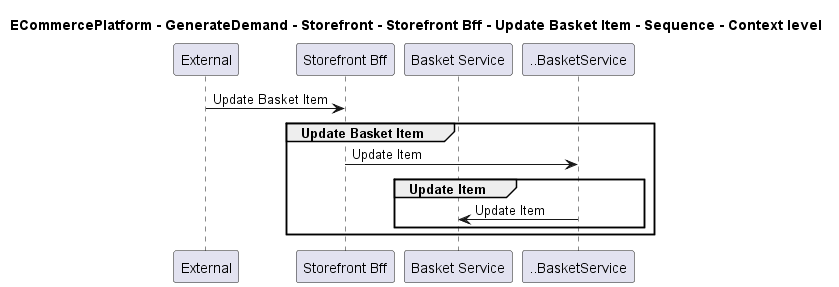

The diagram above was rendered by PlantUML. Its source (embedded in the PNG):
@startuml

title ECommercePlatform - GenerateDemand - Storefront - Storefront Bff - Update Basket Item - Sequence - Context level

participant "External" as C4InterFlow.SoftwareSystems.ExternalSystem
participant "Storefront Bff" as ECommercePlatform.GenerateDemand.Storefront.SoftwareSystems.StorefrontBff
participant "Basket Service" as ECommercePlatform.GenerateDemand.Basket.SoftwareSystems.BasketService

C4InterFlow.SoftwareSystems.ExternalSystem -> ECommercePlatform.GenerateDemand.Storefront.SoftwareSystems.StorefrontBff : Update Basket Item
group Update Basket Item
ECommercePlatform.GenerateDemand.Storefront.SoftwareSystems.StorefrontBff -> ..BasketService : Update Item
group Update Item
..BasketService -> ECommercePlatform.GenerateDemand.Basket.SoftwareSystems.BasketService : Update Item
end
end


@enduml